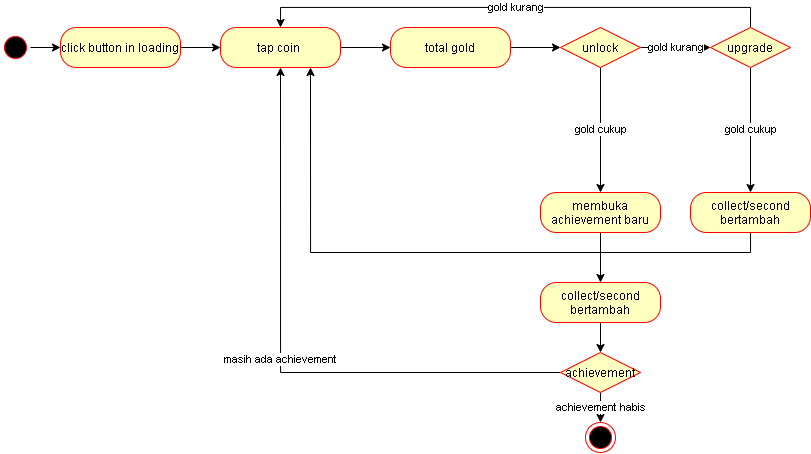

The diagram above was exported from draw.io. Its source (the exported page's mxGraphModel, read from the mxfile embedded in the PNG):
<mxGraphModel dx="875" dy="436" grid="1" gridSize="10" guides="1" tooltips="1" connect="1" arrows="1" fold="1" page="1" pageScale="1" pageWidth="827" pageHeight="1169" math="0" shadow="0">
  <root>
    <mxCell id="0" />
    <mxCell id="1" parent="0" />
    <mxCell id="AtzhuzqG5NT3UhYuv59G-17" value="gold cukup" style="edgeStyle=orthogonalEdgeStyle;rounded=0;orthogonalLoop=1;jettySize=auto;html=1;exitX=0.5;exitY=1;exitDx=0;exitDy=0;" edge="1" parent="1" source="AtzhuzqG5NT3UhYuv59G-1" target="AtzhuzqG5NT3UhYuv59G-15">
      <mxGeometry relative="1" as="geometry" />
    </mxCell>
    <mxCell id="AtzhuzqG5NT3UhYuv59G-27" value="gold kurang" style="edgeStyle=orthogonalEdgeStyle;rounded=0;orthogonalLoop=1;jettySize=auto;html=1;exitX=0.5;exitY=0;exitDx=0;exitDy=0;entryX=0.5;entryY=0;entryDx=0;entryDy=0;" edge="1" parent="1" source="AtzhuzqG5NT3UhYuv59G-1" target="AtzhuzqG5NT3UhYuv59G-9">
      <mxGeometry relative="1" as="geometry" />
    </mxCell>
    <mxCell id="AtzhuzqG5NT3UhYuv59G-1" value="upgrade" style="rhombus;whiteSpace=wrap;html=1;fillColor=#ffffc0;strokeColor=#ff0000;" vertex="1" parent="1">
      <mxGeometry x="720" y="55" width="80" height="40" as="geometry" />
    </mxCell>
    <mxCell id="AtzhuzqG5NT3UhYuv59G-12" style="edgeStyle=orthogonalEdgeStyle;rounded=0;orthogonalLoop=1;jettySize=auto;html=1;exitX=1;exitY=0.5;exitDx=0;exitDy=0;entryX=0;entryY=0.5;entryDx=0;entryDy=0;" edge="1" parent="1" source="AtzhuzqG5NT3UhYuv59G-4" target="AtzhuzqG5NT3UhYuv59G-9">
      <mxGeometry relative="1" as="geometry" />
    </mxCell>
    <mxCell id="AtzhuzqG5NT3UhYuv59G-4" value="click button in loading" style="rounded=1;whiteSpace=wrap;html=1;arcSize=40;fontColor=#000000;fillColor=#ffffc0;strokeColor=#ff0000;" vertex="1" parent="1">
      <mxGeometry x="70" y="55" width="120" height="40" as="geometry" />
    </mxCell>
    <mxCell id="AtzhuzqG5NT3UhYuv59G-11" style="edgeStyle=orthogonalEdgeStyle;rounded=0;orthogonalLoop=1;jettySize=auto;html=1;exitX=1;exitY=0.5;exitDx=0;exitDy=0;entryX=0;entryY=0.5;entryDx=0;entryDy=0;" edge="1" parent="1" source="AtzhuzqG5NT3UhYuv59G-6" target="AtzhuzqG5NT3UhYuv59G-4">
      <mxGeometry relative="1" as="geometry" />
    </mxCell>
    <mxCell id="AtzhuzqG5NT3UhYuv59G-6" value="" style="ellipse;html=1;shape=startState;fillColor=#000000;strokeColor=#ff0000;" vertex="1" parent="1">
      <mxGeometry x="10" y="60" width="30" height="30" as="geometry" />
    </mxCell>
    <mxCell id="AtzhuzqG5NT3UhYuv59G-8" value="" style="ellipse;html=1;shape=endState;fillColor=#000000;strokeColor=#ff0000;" vertex="1" parent="1">
      <mxGeometry x="595" y="450" width="30" height="30" as="geometry" />
    </mxCell>
    <mxCell id="AtzhuzqG5NT3UhYuv59G-13" style="edgeStyle=orthogonalEdgeStyle;rounded=0;orthogonalLoop=1;jettySize=auto;html=1;exitX=1;exitY=0.5;exitDx=0;exitDy=0;entryX=0;entryY=0.5;entryDx=0;entryDy=0;" edge="1" parent="1" source="AtzhuzqG5NT3UhYuv59G-9" target="AtzhuzqG5NT3UhYuv59G-14">
      <mxGeometry relative="1" as="geometry">
        <mxPoint x="420" y="120" as="targetPoint" />
      </mxGeometry>
    </mxCell>
    <mxCell id="AtzhuzqG5NT3UhYuv59G-9" value="tap coin&amp;nbsp;" style="rounded=1;whiteSpace=wrap;html=1;arcSize=40;fontColor=#000000;fillColor=#ffffc0;strokeColor=#ff0000;" vertex="1" parent="1">
      <mxGeometry x="230" y="55" width="120" height="40" as="geometry" />
    </mxCell>
    <mxCell id="AtzhuzqG5NT3UhYuv59G-24" style="edgeStyle=orthogonalEdgeStyle;rounded=0;orthogonalLoop=1;jettySize=auto;html=1;exitX=1;exitY=0.5;exitDx=0;exitDy=0;entryX=0;entryY=0.5;entryDx=0;entryDy=0;" edge="1" parent="1" source="AtzhuzqG5NT3UhYuv59G-14" target="AtzhuzqG5NT3UhYuv59G-23">
      <mxGeometry relative="1" as="geometry" />
    </mxCell>
    <mxCell id="AtzhuzqG5NT3UhYuv59G-14" value="total gold" style="rounded=1;whiteSpace=wrap;html=1;arcSize=40;fontColor=#000000;fillColor=#ffffc0;strokeColor=#ff0000;" vertex="1" parent="1">
      <mxGeometry x="400" y="55" width="120" height="40" as="geometry" />
    </mxCell>
    <mxCell id="AtzhuzqG5NT3UhYuv59G-35" style="edgeStyle=orthogonalEdgeStyle;rounded=0;orthogonalLoop=1;jettySize=auto;html=1;exitX=0.5;exitY=1;exitDx=0;exitDy=0;entryX=0.75;entryY=1;entryDx=0;entryDy=0;" edge="1" parent="1" source="AtzhuzqG5NT3UhYuv59G-15" target="AtzhuzqG5NT3UhYuv59G-9">
      <mxGeometry relative="1" as="geometry" />
    </mxCell>
    <mxCell id="AtzhuzqG5NT3UhYuv59G-15" value="collect/second bertambah" style="rounded=1;whiteSpace=wrap;html=1;arcSize=40;fontColor=#000000;fillColor=#ffffc0;strokeColor=#ff0000;" vertex="1" parent="1">
      <mxGeometry x="700" y="220" width="120" height="40" as="geometry" />
    </mxCell>
    <mxCell id="AtzhuzqG5NT3UhYuv59G-25" value="gold kurang" style="edgeStyle=orthogonalEdgeStyle;rounded=0;orthogonalLoop=1;jettySize=auto;html=1;exitX=1;exitY=0.5;exitDx=0;exitDy=0;entryX=0;entryY=0.5;entryDx=0;entryDy=0;" edge="1" parent="1" source="AtzhuzqG5NT3UhYuv59G-23" target="AtzhuzqG5NT3UhYuv59G-1">
      <mxGeometry relative="1" as="geometry" />
    </mxCell>
    <mxCell id="AtzhuzqG5NT3UhYuv59G-29" value="gold cukup" style="edgeStyle=orthogonalEdgeStyle;rounded=0;orthogonalLoop=1;jettySize=auto;html=1;exitX=0.5;exitY=1;exitDx=0;exitDy=0;entryX=0.5;entryY=0;entryDx=0;entryDy=0;" edge="1" parent="1" source="AtzhuzqG5NT3UhYuv59G-23" target="AtzhuzqG5NT3UhYuv59G-28">
      <mxGeometry relative="1" as="geometry" />
    </mxCell>
    <mxCell id="AtzhuzqG5NT3UhYuv59G-23" value="unlock" style="rhombus;whiteSpace=wrap;html=1;fillColor=#ffffc0;strokeColor=#ff0000;" vertex="1" parent="1">
      <mxGeometry x="570" y="55" width="80" height="40" as="geometry" />
    </mxCell>
    <mxCell id="AtzhuzqG5NT3UhYuv59G-38" style="edgeStyle=orthogonalEdgeStyle;rounded=0;orthogonalLoop=1;jettySize=auto;html=1;exitX=0.5;exitY=1;exitDx=0;exitDy=0;entryX=0.5;entryY=0;entryDx=0;entryDy=0;" edge="1" parent="1" source="AtzhuzqG5NT3UhYuv59G-28" target="AtzhuzqG5NT3UhYuv59G-36">
      <mxGeometry relative="1" as="geometry" />
    </mxCell>
    <mxCell id="AtzhuzqG5NT3UhYuv59G-28" value="membuka achievement baru" style="rounded=1;whiteSpace=wrap;html=1;arcSize=40;fontColor=#000000;fillColor=#ffffc0;strokeColor=#ff0000;" vertex="1" parent="1">
      <mxGeometry x="550" y="220" width="120" height="40" as="geometry" />
    </mxCell>
    <mxCell id="AtzhuzqG5NT3UhYuv59G-32" value="masih ada achievement" style="edgeStyle=orthogonalEdgeStyle;rounded=0;orthogonalLoop=1;jettySize=auto;html=1;exitX=0;exitY=0.5;exitDx=0;exitDy=0;entryX=0.5;entryY=1;entryDx=0;entryDy=0;" edge="1" parent="1" source="AtzhuzqG5NT3UhYuv59G-30" target="AtzhuzqG5NT3UhYuv59G-9">
      <mxGeometry relative="1" as="geometry" />
    </mxCell>
    <mxCell id="AtzhuzqG5NT3UhYuv59G-33" value="achievement habis" style="edgeStyle=orthogonalEdgeStyle;rounded=0;orthogonalLoop=1;jettySize=auto;html=1;exitX=0.5;exitY=1;exitDx=0;exitDy=0;entryX=0.5;entryY=0;entryDx=0;entryDy=0;" edge="1" parent="1" source="AtzhuzqG5NT3UhYuv59G-30" target="AtzhuzqG5NT3UhYuv59G-8">
      <mxGeometry relative="1" as="geometry" />
    </mxCell>
    <mxCell id="AtzhuzqG5NT3UhYuv59G-30" value="achievement" style="rhombus;whiteSpace=wrap;html=1;fillColor=#ffffc0;strokeColor=#ff0000;" vertex="1" parent="1">
      <mxGeometry x="570" y="380" width="80" height="40" as="geometry" />
    </mxCell>
    <mxCell id="AtzhuzqG5NT3UhYuv59G-39" style="edgeStyle=orthogonalEdgeStyle;rounded=0;orthogonalLoop=1;jettySize=auto;html=1;exitX=0.5;exitY=1;exitDx=0;exitDy=0;entryX=0.5;entryY=0;entryDx=0;entryDy=0;" edge="1" parent="1" source="AtzhuzqG5NT3UhYuv59G-36" target="AtzhuzqG5NT3UhYuv59G-30">
      <mxGeometry relative="1" as="geometry" />
    </mxCell>
    <mxCell id="AtzhuzqG5NT3UhYuv59G-36" value="collect/second bertambah" style="rounded=1;whiteSpace=wrap;html=1;arcSize=40;fontColor=#000000;fillColor=#ffffc0;strokeColor=#ff0000;" vertex="1" parent="1">
      <mxGeometry x="550" y="310" width="120" height="40" as="geometry" />
    </mxCell>
  </root>
</mxGraphModel>